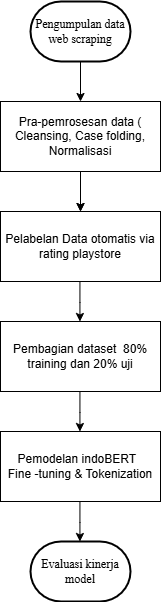

The diagram above was exported from draw.io. Its source (the exported page's mxGraphModel, read from the mxfile embedded in the PNG):
<mxGraphModel dx="1106" dy="656" grid="1" gridSize="10" guides="1" tooltips="1" connect="1" arrows="1" fold="1" page="1" pageScale="1" pageWidth="850" pageHeight="1100" math="0" shadow="0">
  <root>
    <mxCell id="0" />
    <mxCell id="1" parent="0" />
    <mxCell id="PizsLAuS8FPmXFylrag6-2" parent="1" style="strokeWidth=2;html=1;shape=mxgraph.flowchart.terminator;whiteSpace=wrap;" value="&lt;font face=&quot;Times New Roman&quot;&gt;Pengumpulan data web scraping&lt;/font&gt;" vertex="1">
      <mxGeometry height="60" width="100" x="350" y="180" as="geometry" />
    </mxCell>
    <mxCell id="PizsLAuS8FPmXFylrag6-3" edge="1" parent="1" source="PizsLAuS8FPmXFylrag6-2" style="endArrow=classic;html=1;rounded=0;exitX=0.5;exitY=1;exitDx=0;exitDy=0;exitPerimeter=0;" value="">
      <mxGeometry height="50" relative="1" width="50" as="geometry">
        <Array as="points">
          <mxPoint x="400" y="280" />
        </Array>
        <mxPoint x="380" y="250" as="sourcePoint" />
        <mxPoint x="400" y="280" as="targetPoint" />
      </mxGeometry>
    </mxCell>
    <mxCell id="PizsLAuS8FPmXFylrag6-8" edge="1" parent="1" source="PizsLAuS8FPmXFylrag6-5" style="edgeStyle=orthogonalEdgeStyle;rounded=0;orthogonalLoop=1;jettySize=auto;html=1;">
      <mxGeometry relative="1" as="geometry">
        <mxPoint x="400" y="390" as="targetPoint" />
      </mxGeometry>
    </mxCell>
    <mxCell id="PizsLAuS8FPmXFylrag6-12" edge="1" parent="1" source="PizsLAuS8FPmXFylrag6-5" style="edgeStyle=orthogonalEdgeStyle;rounded=0;orthogonalLoop=1;jettySize=auto;html=1;" target="PizsLAuS8FPmXFylrag6-9" value="">
      <mxGeometry relative="1" as="geometry" />
    </mxCell>
    <mxCell id="PizsLAuS8FPmXFylrag6-5" parent="1" style="rounded=0;whiteSpace=wrap;html=1;" value="Pra-pemrosesan data ( Cleansing, Case folding, Normalisasi" vertex="1">
      <mxGeometry height="70" width="160" x="320" y="280" as="geometry" />
    </mxCell>
    <mxCell id="PizsLAuS8FPmXFylrag6-6" edge="1" parent="1" source="PizsLAuS8FPmXFylrag6-5" style="edgeStyle=orthogonalEdgeStyle;rounded=0;orthogonalLoop=1;jettySize=auto;html=1;exitX=0.5;exitY=1;exitDx=0;exitDy=0;" target="PizsLAuS8FPmXFylrag6-5">
      <mxGeometry relative="1" as="geometry" />
    </mxCell>
    <mxCell id="PizsLAuS8FPmXFylrag6-9" parent="1" style="rounded=0;whiteSpace=wrap;html=1;" value="Pelabelan Data otomatis via rating playstore" vertex="1">
      <mxGeometry height="70" width="160" x="320" y="390" as="geometry" />
    </mxCell>
    <mxCell id="PizsLAuS8FPmXFylrag6-11" edge="1" parent="1" style="edgeStyle=orthogonalEdgeStyle;rounded=0;orthogonalLoop=1;jettySize=auto;html=1;">
      <mxGeometry relative="1" as="geometry">
        <mxPoint x="399.44" y="460" as="sourcePoint" />
        <mxPoint x="399.44" y="500" as="targetPoint" />
      </mxGeometry>
    </mxCell>
    <mxCell id="PizsLAuS8FPmXFylrag6-13" parent="1" style="rounded=0;whiteSpace=wrap;html=1;" value="Pembagian dataset&amp;nbsp; 80% training dan 20% uji" vertex="1">
      <mxGeometry height="70" width="160" x="320" y="500" as="geometry" />
    </mxCell>
    <mxCell id="PizsLAuS8FPmXFylrag6-16" edge="1" parent="1" style="edgeStyle=orthogonalEdgeStyle;rounded=0;orthogonalLoop=1;jettySize=auto;html=1;">
      <mxGeometry relative="1" as="geometry">
        <mxPoint x="399.44" y="570" as="sourcePoint" />
        <mxPoint x="399.44" y="610" as="targetPoint" />
      </mxGeometry>
    </mxCell>
    <mxCell id="PizsLAuS8FPmXFylrag6-17" parent="1" style="rounded=0;whiteSpace=wrap;html=1;" value="Pemodelan indoBERT&amp;nbsp;&amp;nbsp;&lt;div&gt;Fine -tuning &amp;amp; Tokenization&lt;/div&gt;" vertex="1">
      <mxGeometry height="70" width="160" x="320" y="610" as="geometry" />
    </mxCell>
    <mxCell id="PizsLAuS8FPmXFylrag6-18" edge="1" parent="1" style="edgeStyle=orthogonalEdgeStyle;rounded=0;orthogonalLoop=1;jettySize=auto;html=1;">
      <mxGeometry relative="1" as="geometry">
        <mxPoint x="399.44" y="680" as="sourcePoint" />
        <mxPoint x="399.44" y="720" as="targetPoint" />
      </mxGeometry>
    </mxCell>
    <mxCell id="PizsLAuS8FPmXFylrag6-20" parent="1" style="strokeWidth=2;html=1;shape=mxgraph.flowchart.terminator;whiteSpace=wrap;" value="&lt;font face=&quot;Times New Roman&quot;&gt;Evaluasi kinerja model&lt;/font&gt;" vertex="1">
      <mxGeometry height="60" width="100" x="350" y="720" as="geometry" />
    </mxCell>
  </root>
</mxGraphModel>